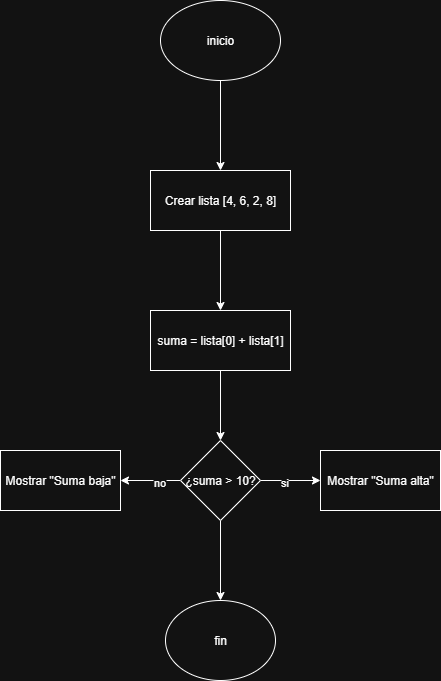

The diagram above was exported from draw.io. Its source (the exported page's mxGraphModel, read from the mxfile embedded in the PNG):
<mxGraphModel dx="778" dy="460" grid="1" gridSize="10" guides="1" tooltips="1" connect="1" arrows="1" fold="1" page="1" pageScale="1" pageWidth="827" pageHeight="1169" math="0" shadow="0">
  <root>
    <mxCell id="0" />
    <mxCell id="1" parent="0" />
    <mxCell id="q6EgtIZythH8_zpdVYgf-28" value="" style="edgeStyle=orthogonalEdgeStyle;rounded=0;orthogonalLoop=1;jettySize=auto;html=1;" edge="1" parent="1" source="qn7TAKzoXJy-lDqyCGm5-2" target="q6EgtIZythH8_zpdVYgf-27">
      <mxGeometry relative="1" as="geometry" />
    </mxCell>
    <mxCell id="qn7TAKzoXJy-lDqyCGm5-2" value="inicio" style="ellipse;whiteSpace=wrap;html=1;" parent="1" vertex="1">
      <mxGeometry x="340" y="60" width="120" height="80" as="geometry" />
    </mxCell>
    <mxCell id="q6EgtIZythH8_zpdVYgf-42" value="" style="edgeStyle=orthogonalEdgeStyle;rounded=0;orthogonalLoop=1;jettySize=auto;html=1;" edge="1" parent="1" source="q6EgtIZythH8_zpdVYgf-27" target="q6EgtIZythH8_zpdVYgf-41">
      <mxGeometry relative="1" as="geometry" />
    </mxCell>
    <mxCell id="q6EgtIZythH8_zpdVYgf-27" value="Crear lista [4, 6, 2, 8]" style="whiteSpace=wrap;html=1;" vertex="1" parent="1">
      <mxGeometry x="330" y="230" width="140" height="60" as="geometry" />
    </mxCell>
    <mxCell id="q6EgtIZythH8_zpdVYgf-44" value="" style="edgeStyle=orthogonalEdgeStyle;rounded=0;orthogonalLoop=1;jettySize=auto;html=1;" edge="1" parent="1" source="q6EgtIZythH8_zpdVYgf-41" target="q6EgtIZythH8_zpdVYgf-43">
      <mxGeometry relative="1" as="geometry" />
    </mxCell>
    <mxCell id="q6EgtIZythH8_zpdVYgf-41" value="suma = lista[0] + lista[1]" style="whiteSpace=wrap;html=1;" vertex="1" parent="1">
      <mxGeometry x="330" y="370" width="140" height="60" as="geometry" />
    </mxCell>
    <mxCell id="q6EgtIZythH8_zpdVYgf-46" value="" style="edgeStyle=orthogonalEdgeStyle;rounded=0;orthogonalLoop=1;jettySize=auto;html=1;" edge="1" parent="1" source="q6EgtIZythH8_zpdVYgf-43" target="q6EgtIZythH8_zpdVYgf-45">
      <mxGeometry relative="1" as="geometry" />
    </mxCell>
    <mxCell id="q6EgtIZythH8_zpdVYgf-47" value="si" style="edgeLabel;html=1;align=center;verticalAlign=middle;resizable=0;points=[];" vertex="1" connectable="0" parent="q6EgtIZythH8_zpdVYgf-46">
      <mxGeometry x="-0.2333" y="-1" relative="1" as="geometry">
        <mxPoint as="offset" />
      </mxGeometry>
    </mxCell>
    <mxCell id="q6EgtIZythH8_zpdVYgf-49" value="" style="edgeStyle=orthogonalEdgeStyle;rounded=0;orthogonalLoop=1;jettySize=auto;html=1;" edge="1" parent="1" source="q6EgtIZythH8_zpdVYgf-43" target="q6EgtIZythH8_zpdVYgf-48">
      <mxGeometry relative="1" as="geometry" />
    </mxCell>
    <mxCell id="q6EgtIZythH8_zpdVYgf-50" value="no" style="edgeLabel;html=1;align=center;verticalAlign=middle;resizable=0;points=[];" vertex="1" connectable="0" parent="q6EgtIZythH8_zpdVYgf-49">
      <mxGeometry x="-0.2667" y="1" relative="1" as="geometry">
        <mxPoint as="offset" />
      </mxGeometry>
    </mxCell>
    <mxCell id="q6EgtIZythH8_zpdVYgf-52" value="" style="edgeStyle=orthogonalEdgeStyle;rounded=0;orthogonalLoop=1;jettySize=auto;html=1;" edge="1" parent="1" source="q6EgtIZythH8_zpdVYgf-43" target="q6EgtIZythH8_zpdVYgf-51">
      <mxGeometry relative="1" as="geometry" />
    </mxCell>
    <mxCell id="q6EgtIZythH8_zpdVYgf-43" value="¿suma &amp;gt; 10?" style="rhombus;whiteSpace=wrap;html=1;" vertex="1" parent="1">
      <mxGeometry x="360" y="500" width="80" height="80" as="geometry" />
    </mxCell>
    <mxCell id="q6EgtIZythH8_zpdVYgf-45" value="Mostrar &quot;Suma alta&quot;" style="whiteSpace=wrap;html=1;" vertex="1" parent="1">
      <mxGeometry x="500" y="510" width="120" height="60" as="geometry" />
    </mxCell>
    <mxCell id="q6EgtIZythH8_zpdVYgf-48" value="Mostrar &quot;Suma baja&quot;" style="whiteSpace=wrap;html=1;" vertex="1" parent="1">
      <mxGeometry x="180" y="510" width="120" height="60" as="geometry" />
    </mxCell>
    <mxCell id="q6EgtIZythH8_zpdVYgf-51" value="fin" style="ellipse;whiteSpace=wrap;html=1;" vertex="1" parent="1">
      <mxGeometry x="345" y="660" width="110" height="80" as="geometry" />
    </mxCell>
  </root>
</mxGraphModel>